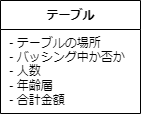

The diagram above was exported from draw.io. Its source (the exported page's mxGraphModel, read from the mxfile embedded in the PNG):
<mxGraphModel dx="699" dy="549" grid="1" gridSize="10" guides="1" tooltips="1" connect="1" arrows="1" fold="1" page="1" pageScale="1" pageWidth="827" pageHeight="1169" math="0" shadow="0">
  <root>
    <mxCell id="0" />
    <mxCell id="1" parent="0" />
    <mxCell id="2" value="テーブル" style="swimlane;fontStyle=1;align=center;verticalAlign=middle;childLayout=stackLayout;horizontal=1;startSize=29;horizontalStack=0;resizeParent=1;resizeParentMax=0;resizeLast=0;collapsible=0;marginBottom=0;html=1;" parent="1" vertex="1">
      <mxGeometry x="140" y="210" width="140" height="113" as="geometry" />
    </mxCell>
    <mxCell id="3" value="&amp;nbsp;- テーブルの場所&lt;br&gt;&amp;nbsp;- バッシング中か否か&lt;br&gt;&amp;nbsp;- 人数&lt;br&gt;&amp;nbsp;- 年齢層&lt;br&gt;&amp;nbsp;- 合計金額" style="text;html=1;strokeColor=none;fillColor=none;align=left;verticalAlign=middle;spacingLeft=4;spacingRight=4;overflow=hidden;rotatable=0;points=[[0,0.5],[1,0.5]];portConstraint=eastwest;" parent="2" vertex="1">
      <mxGeometry y="29" width="140" height="84" as="geometry" />
    </mxCell>
  </root>
</mxGraphModel>